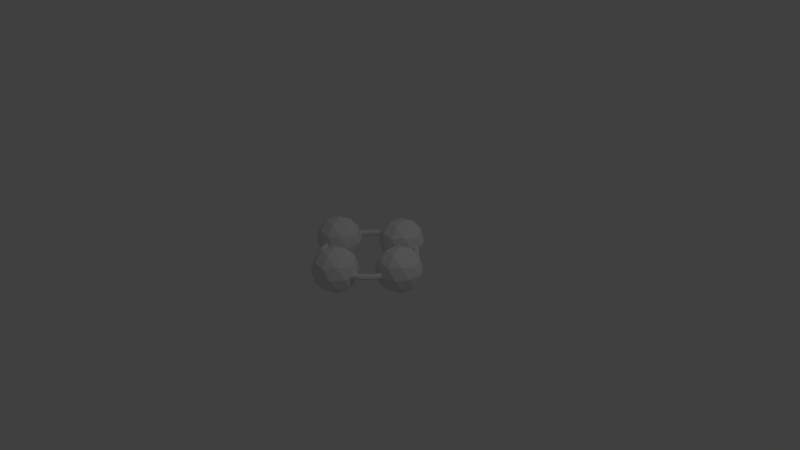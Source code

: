 # Source: advancedrotator.blend  (saved by Blender 2.78.0; exported with 4.5.12 LTS)
import bpy
from mathutils import Matrix  # noqa: F401  (used for matrix-valued properties, if any)

bpy.ops.wm.read_factory_settings(use_empty=True)
scene = bpy.context.scene
scene.name = 'Scene'

# ---- collections
col_collection_1 = bpy.data.collections.new('Collection 1'); scene.collection.children.link(col_collection_1)

# ---- world
world_world = bpy.data.worlds.new('World'); scene.world = world_world
world_world.color = (0.05088, 0.05088, 0.05088)
world_world.use_sun_shadow = False
world_world.sun_shadow_jitter_overblur = 0.0
world_world.cycles.sampling_method = 'MANUAL'

# ---- cameras
cam_camera = bpy.data.cameras.new('Camera')
cam_camera.clip_end = 100.0
cam_camera.lens = 35.0
cam_camera.sensor_width = 32.0
cam_camera.sensor_height = 18.0
cam_camera.ortho_scale = 7.314
cam_camera.dof.focus_distance = 0.0
cam_camera.dof.aperture_fstop = 128.0

# ---- lights
light_lamp = bpy.data.lights.new('Lamp', 'POINT')
light_lamp.transmission_factor = 0.0
light_lamp.cutoff_distance = 30.0
light_lamp.energy = 100.0
light_lamp.shadow_buffer_clip_start = 1.001
light_lamp.shadow_soft_size = 0.1
light_lamp.shadow_maximum_resolution = 0.006
light_lamp.use_absolute_resolution = True

# ---- meshes
me_torus = bpy.data.meshes.new('Torus')
me_torus.from_pydata([(0.65, 0.0, 0.0), (0.6406, 0.0, 0.02571), (0.6169, 0.0, 0.03939), (0.59, 0.0, 0.03464), (0.5724, 0.0, 0.01368), (0.5724, 0.0, -0.01368), (0.59, 0.0, -0.03464), (0.6169, 0.0, -0.03939), (0.6406, 0.0, -0.02571), (0.6182, 0.2009, 0.0), (0.6093, 0.198, 0.02571), (0.5868, 0.1906, 0.03939), (0.5611, 0.1823, 0.03464), (0.5444, 0.1769, 0.01368), (0.5444, 0.1769, -0.01368), (0.5611, 0.1823, -0.03464), (0.5868, 0.1906, -0.03939), (0.6093, 0.198, -0.02571), (0.5259, 0.3821, 0.0), (0.5183, 0.3766, 0.02571), (0.4991, 0.3626, 0.03939), (0.4773, 0.3468, 0.03464), (0.4631, 0.3365, 0.01368), (0.4631, 0.3365, -0.01368), (0.4773, 0.3468, -0.03464), (0.4991, 0.3626, -0.03939), (0.5183, 0.3766, -0.02571), (0.3821, 0.5259, 0.0), (0.3766, 0.5183, 0.02571), (0.3626, 0.4991, 0.03939), (0.3468, 0.4773, 0.03464), (0.3365, 0.4631, 0.01368), (0.3365, 0.4631, -0.01368), (0.3468, 0.4773, -0.03464), (0.3626, 0.4991, -0.03939), (0.3766, 0.5183, -0.02571), (0.2009, 0.6182, 0.0), (0.198, 0.6093, 0.02571), (0.1906, 0.5868, 0.03939), (0.1823, 0.5611, 0.03464), (0.1769, 0.5444, 0.01368), (0.1769, 0.5444, -0.01368), (0.1823, 0.5611, -0.03464), (0.1906, 0.5868, -0.03939), (0.198, 0.6093, -0.02571), (8.941e-08, 0.65, 0.0), (2.98e-08, 0.6406, 0.02571), (2.98e-08, 0.6169, 0.03939), (2.98e-08, 0.59, 0.03464), (5.96e-08, 0.5724, 0.01368), (5.96e-08, 0.5724, -0.01368), (2.98e-08, 0.59, -0.03464), (2.98e-08, 0.6169, -0.03939), (2.98e-08, 0.6406, -0.02571), (-0.2009, 0.6182, 0.0), (-0.198, 0.6093, 0.02571), (-0.1906, 0.5868, 0.03939), (-0.1823, 0.5611, 0.03464), (-0.1769, 0.5444, 0.01368), (-0.1769, 0.5444, -0.01368), (-0.1823, 0.5611, -0.03464), (-0.1906, 0.5868, -0.03939), (-0.198, 0.6093, -0.02571), (-0.3821, 0.5259, 0.0), (-0.3766, 0.5183, 0.02571), (-0.3626, 0.4991, 0.03939), (-0.3468, 0.4773, 0.03464), (-0.3365, 0.4631, 0.01368), (-0.3365, 0.4631, -0.01368), (-0.3468, 0.4773, -0.03464), (-0.3626, 0.4991, -0.03939), (-0.3766, 0.5183, -0.02571), (-0.5259, 0.3821, 0.0), (-0.5183, 0.3766, 0.02571), (-0.4991, 0.3626, 0.03939), (-0.4773, 0.3468, 0.03464), (-0.4631, 0.3365, 0.01368), (-0.4631, 0.3365, -0.01368), (-0.4773, 0.3468, -0.03464), (-0.4991, 0.3626, -0.03939), (-0.5183, 0.3766, -0.02571), (-0.6182, 0.2009, 0.0), (-0.6093, 0.198, 0.02571), (-0.5868, 0.1906, 0.03939), (-0.5611, 0.1823, 0.03464), (-0.5444, 0.1769, 0.01368), (-0.5444, 0.1769, -0.01368), (-0.5611, 0.1823, -0.03464), (-0.5868, 0.1906, -0.03939), (-0.6093, 0.198, -0.02571), (-0.65, 5.682e-08, 0.0), (-0.6406, 5.601e-08, 0.02571), (-0.6169, 5.394e-08, 0.03939), (-0.59, 5.158e-08, 0.03464), (-0.5724, 5.004e-08, 0.01368), (-0.5724, 5.004e-08, -0.01368), (-0.59, 5.158e-08, -0.03464), (-0.6169, 5.394e-08, -0.03939), (-0.6406, 5.601e-08, -0.02571), (-0.6182, -0.2009, 0.0), (-0.6093, -0.198, 0.02571), (-0.5868, -0.1906, 0.03939), (-0.5611, -0.1823, 0.03464), (-0.5444, -0.1769, 0.01368), (-0.5444, -0.1769, -0.01368), (-0.5611, -0.1823, -0.03464), (-0.5868, -0.1906, -0.03939), (-0.6093, -0.198, -0.02571), (-0.5259, -0.3821, 0.0), (-0.5183, -0.3766, 0.02571), (-0.4991, -0.3626, 0.03939), (-0.4773, -0.3468, 0.03464), (-0.4631, -0.3365, 0.01368), (-0.4631, -0.3365, -0.01368), (-0.4773, -0.3468, -0.03464), (-0.4991, -0.3626, -0.03939), (-0.5183, -0.3766, -0.02571), (-0.3821, -0.5259, 0.0), (-0.3766, -0.5183, 0.02571), (-0.3626, -0.4991, 0.03939), (-0.3468, -0.4773, 0.03464), (-0.3365, -0.4631, 0.01368), (-0.3365, -0.4631, -0.01368), (-0.3468, -0.4773, -0.03464), (-0.3626, -0.4991, -0.03939), (-0.3766, -0.5183, -0.02571), (-0.2009, -0.6182, 0.0), (-0.198, -0.6093, 0.02571), (-0.1906, -0.5868, 0.03939), (-0.1823, -0.5611, 0.03464), (-0.1769, -0.5444, 0.01368), (-0.1769, -0.5444, -0.01368), (-0.1823, -0.5611, -0.03464), (-0.1906, -0.5868, -0.03939), (-0.198, -0.6093, -0.02571), (8.941e-08, -0.65, 0.0), (2.98e-08, -0.6406, 0.02571), (2.98e-08, -0.6169, 0.03939), (2.98e-08, -0.59, 0.03464), (5.96e-08, -0.5724, 0.01368), (5.96e-08, -0.5724, -0.01368), (2.98e-08, -0.59, -0.03464), (2.98e-08, -0.6169, -0.03939), (2.98e-08, -0.6406, -0.02571), (0.2009, -0.6182, 0.0), (0.198, -0.6093, 0.02571), (0.1906, -0.5868, 0.03939), (0.1823, -0.5611, 0.03464), (0.1769, -0.5444, 0.01368), (0.1769, -0.5444, -0.01368), (0.1823, -0.5611, -0.03464), (0.1906, -0.5868, -0.03939), (0.198, -0.6093, -0.02571), (0.3821, -0.5259, 0.0), (0.3766, -0.5183, 0.02571), (0.3626, -0.4991, 0.03939), (0.3468, -0.4773, 0.03464), (0.3365, -0.4631, 0.01368), (0.3365, -0.4631, -0.01368), (0.3468, -0.4773, -0.03464), (0.3626, -0.4991, -0.03939), (0.3766, -0.5183, -0.02571), (0.5259, -0.3821, 0.0), (0.5183, -0.3766, 0.02571), (0.4991, -0.3626, 0.03939), (0.4773, -0.3468, 0.03464), (0.4631, -0.3365, 0.01368), (0.4631, -0.3365, -0.01368), (0.4773, -0.3468, -0.03464), (0.4991, -0.3626, -0.03939), (0.5183, -0.3766, -0.02571), (0.6182, -0.2009, 0.0), (0.6093, -0.198, 0.02571), (0.5868, -0.1906, 0.03939), (0.5611, -0.1823, 0.03464), (0.5444, -0.1769, 0.01368), (0.5444, -0.1769, -0.01368), (0.5611, -0.1823, -0.03464), (0.5868, -0.1906, -0.03939), (0.6093, -0.198, -0.02571)], [], [(0, 9, 10, 1), (1, 10, 11, 2), (2, 11, 12, 3), (3, 12, 13, 4), (4, 13, 14, 5), (5, 14, 15, 6), (6, 15, 16, 7), (7, 16, 17, 8), (0, 8, 17, 9), (9, 18, 19, 10), (10, 19, 20, 11), (11, 20, 21, 12), (12, 21, 22, 13), (13, 22, 23, 14), (14, 23, 24, 15), (15, 24, 25, 16), (16, 25, 26, 17), (17, 26, 18, 9), (18, 27, 28, 19), (19, 28, 29, 20), (20, 29, 30, 21), (21, 30, 31, 22), (22, 31, 32, 23), (23, 32, 33, 24), (24, 33, 34, 25), (25, 34, 35, 26), (26, 35, 27, 18), (27, 36, 37, 28), (28, 37, 38, 29), (29, 38, 39, 30), (30, 39, 40, 31), (31, 40, 41, 32), (32, 41, 42, 33), (33, 42, 43, 34), (34, 43, 44, 35), (35, 44, 36, 27), (36, 45, 46, 37), (37, 46, 47, 38), (38, 47, 48, 39), (39, 48, 49, 40), (40, 49, 50, 41), (41, 50, 51, 42), (42, 51, 52, 43), (43, 52, 53, 44), (44, 53, 45, 36), (45, 54, 55, 46), (46, 55, 56, 47), (47, 56, 57, 48), (48, 57, 58, 49), (49, 58, 59, 50), (50, 59, 60, 51), (51, 60, 61, 52), (52, 61, 62, 53), (53, 62, 54, 45), (54, 63, 64, 55), (55, 64, 65, 56), (56, 65, 66, 57), (57, 66, 67, 58), (58, 67, 68, 59), (59, 68, 69, 60), (60, 69, 70, 61), (61, 70, 71, 62), (62, 71, 63, 54), (63, 72, 73, 64), (64, 73, 74, 65), (65, 74, 75, 66), (66, 75, 76, 67), (67, 76, 77, 68), (68, 77, 78, 69), (69, 78, 79, 70), (70, 79, 80, 71), (71, 80, 72, 63), (72, 81, 82, 73), (73, 82, 83, 74), (74, 83, 84, 75), (75, 84, 85, 76), (76, 85, 86, 77), (77, 86, 87, 78), (78, 87, 88, 79), (79, 88, 89, 80), (80, 89, 81, 72), (81, 90, 91, 82), (82, 91, 92, 83), (83, 92, 93, 84), (84, 93, 94, 85), (85, 94, 95, 86), (86, 95, 96, 87), (87, 96, 97, 88), (88, 97, 98, 89), (89, 98, 90, 81), (90, 99, 100, 91), (91, 100, 101, 92), (92, 101, 102, 93), (93, 102, 103, 94), (94, 103, 104, 95), (95, 104, 105, 96), (96, 105, 106, 97), (97, 106, 107, 98), (98, 107, 99, 90), (99, 108, 109, 100), (100, 109, 110, 101), (101, 110, 111, 102), (102, 111, 112, 103), (103, 112, 113, 104), (104, 113, 114, 105), (105, 114, 115, 106), (106, 115, 116, 107), (107, 116, 108, 99), (108, 117, 118, 109), (109, 118, 119, 110), (110, 119, 120, 111), (111, 120, 121, 112), (112, 121, 122, 113), (113, 122, 123, 114), (114, 123, 124, 115), (115, 124, 125, 116), (116, 125, 117, 108), (117, 126, 127, 118), (118, 127, 128, 119), (119, 128, 129, 120), (120, 129, 130, 121), (121, 130, 131, 122), (122, 131, 132, 123), (123, 132, 133, 124), (124, 133, 134, 125), (125, 134, 126, 117), (126, 135, 136, 127), (127, 136, 137, 128), (128, 137, 138, 129), (129, 138, 139, 130), (130, 139, 140, 131), (131, 140, 141, 132), (132, 141, 142, 133), (133, 142, 143, 134), (134, 143, 135, 126), (135, 144, 145, 136), (136, 145, 146, 137), (137, 146, 147, 138), (138, 147, 148, 139), (139, 148, 149, 140), (140, 149, 150, 141), (141, 150, 151, 142), (142, 151, 152, 143), (143, 152, 144, 135), (144, 153, 154, 145), (145, 154, 155, 146), (146, 155, 156, 147), (147, 156, 157, 148), (148, 157, 158, 149), (149, 158, 159, 150), (150, 159, 160, 151), (151, 160, 161, 152), (152, 161, 153, 144), (153, 162, 163, 154), (154, 163, 164, 155), (155, 164, 165, 156), (156, 165, 166, 157), (157, 166, 167, 158), (158, 167, 168, 159), (159, 168, 169, 160), (160, 169, 170, 161), (161, 170, 162, 153), (162, 171, 172, 163), (163, 172, 173, 164), (164, 173, 174, 165), (165, 174, 175, 166), (166, 175, 176, 167), (167, 176, 177, 168), (168, 177, 178, 169), (169, 178, 179, 170), (170, 179, 171, 162), (171, 0, 1, 172), (172, 1, 2, 173), (173, 2, 3, 174), (174, 3, 4, 175), (175, 4, 5, 176), (176, 5, 6, 177), (177, 6, 7, 178), (178, 7, 8, 179), (179, 8, 0, 171)])
me_torus.use_remesh_preserve_volume = False
me_torus.use_remesh_preserve_attributes = False
me_torus.use_mirror_vertex_groups = False
me_torus.update()
me_x = bpy.data.meshes.new('Икосфера')
me_x.from_pydata([(0.0, 0.0, -0.07), (0.05065, -0.0368, -0.03131), (-0.01935, -0.05955, -0.03131), (-0.06261, 0.0, -0.03131), (-0.01935, 0.05955, -0.03131), (0.05065, 0.0368, -0.03131), (0.01935, -0.05955, 0.03131), (-0.05065, -0.0368, 0.03131), (-0.05065, 0.0368, 0.03131), (0.01935, 0.05955, 0.03131), (0.06261, 0.0, 0.03131), (0.0, 0.0, 0.07), (-0.01137, -0.035, -0.05955), (0.02977, -0.02163, -0.05955), (0.0184, -0.05663, -0.0368), (0.05955, 0.0, -0.0368), (0.02977, 0.02163, -0.05955), (-0.0368, 0.0, -0.05955), (-0.04817, -0.035, -0.0368), (-0.01137, 0.035, -0.05955), (-0.04817, 0.035, -0.0368), (0.0184, 0.05663, -0.0368), (0.06657, -0.02163, 0.0), (0.06657, 0.02163, 0.0), (0.0, -0.07, 0.0), (0.04114, -0.05663, 0.0), (-0.06657, -0.02163, 0.0), (-0.04114, -0.05663, 0.0), (-0.04114, 0.05663, 0.0), (-0.06657, 0.02163, 0.0), (0.04114, 0.05663, 0.0), (0.0, 0.07, 0.0), (0.04817, -0.035, 0.0368), (-0.0184, -0.05663, 0.0368), (-0.05955, 0.0, 0.0368), (-0.0184, 0.05663, 0.0368), (0.04817, 0.035, 0.0368), (0.01137, -0.035, 0.05955), (0.0368, 0.0, 0.05955), (-0.02977, -0.02163, 0.05955), (-0.02977, 0.02163, 0.05955), (0.01137, 0.035, 0.05955)], [], [(0, 13, 12), (1, 13, 15), (0, 12, 17), (0, 17, 19), (0, 19, 16), (1, 15, 22), (2, 14, 24), (3, 18, 26), (4, 20, 28), (5, 21, 30), (1, 22, 25), (2, 24, 27), (3, 26, 29), (4, 28, 31), (5, 30, 23), (6, 32, 37), (7, 33, 39), (8, 34, 40), (9, 35, 41), (10, 36, 38), (38, 41, 11), (38, 36, 41), (36, 9, 41), (41, 40, 11), (41, 35, 40), (35, 8, 40), (40, 39, 11), (40, 34, 39), (34, 7, 39), (39, 37, 11), (39, 33, 37), (33, 6, 37), (37, 38, 11), (37, 32, 38), (32, 10, 38), (23, 36, 10), (23, 30, 36), (30, 9, 36), (31, 35, 9), (31, 28, 35), (28, 8, 35), (29, 34, 8), (29, 26, 34), (26, 7, 34), (27, 33, 7), (27, 24, 33), (24, 6, 33), (25, 32, 6), (25, 22, 32), (22, 10, 32), (30, 31, 9), (30, 21, 31), (21, 4, 31), (28, 29, 8), (28, 20, 29), (20, 3, 29), (26, 27, 7), (26, 18, 27), (18, 2, 27), (24, 25, 6), (24, 14, 25), (14, 1, 25), (22, 23, 10), (22, 15, 23), (15, 5, 23), (16, 21, 5), (16, 19, 21), (19, 4, 21), (19, 20, 4), (19, 17, 20), (17, 3, 20), (17, 18, 3), (17, 12, 18), (12, 2, 18), (15, 16, 5), (15, 13, 16), (13, 0, 16), (12, 14, 2), (12, 13, 14), (13, 1, 14)])
me_x.use_remesh_preserve_volume = False
me_x.use_remesh_preserve_attributes = False
me_x.use_mirror_vertex_groups = False
me_x.update()
me_001 = bpy.data.meshes.new('Икосфера.001')
me_001.from_pydata([(0.0, 0.0, -0.07), (0.05065, -0.0368, -0.03131), (-0.01935, -0.05955, -0.03131), (-0.06261, 0.0, -0.03131), (-0.01935, 0.05955, -0.03131), (0.05065, 0.0368, -0.03131), (0.01935, -0.05955, 0.03131), (-0.05065, -0.0368, 0.03131), (-0.05065, 0.0368, 0.03131), (0.01935, 0.05955, 0.03131), (0.06261, 0.0, 0.03131), (0.0, 0.0, 0.07), (-0.01137, -0.035, -0.05955), (0.02977, -0.02163, -0.05955), (0.0184, -0.05663, -0.0368), (0.05955, 0.0, -0.0368), (0.02977, 0.02163, -0.05955), (-0.0368, 0.0, -0.05955), (-0.04817, -0.035, -0.0368), (-0.01137, 0.035, -0.05955), (-0.04817, 0.035, -0.0368), (0.0184, 0.05663, -0.0368), (0.06657, -0.02163, 0.0), (0.06657, 0.02163, 0.0), (0.0, -0.07, 0.0), (0.04114, -0.05663, 0.0), (-0.06657, -0.02163, 0.0), (-0.04114, -0.05663, 0.0), (-0.04114, 0.05663, 0.0), (-0.06657, 0.02163, 0.0), (0.04114, 0.05663, 0.0), (0.0, 0.07, 0.0), (0.04817, -0.035, 0.0368), (-0.0184, -0.05663, 0.0368), (-0.05955, 0.0, 0.0368), (-0.0184, 0.05663, 0.0368), (0.04817, 0.035, 0.0368), (0.01137, -0.035, 0.05955), (0.0368, 0.0, 0.05955), (-0.02977, -0.02163, 0.05955), (-0.02977, 0.02163, 0.05955), (0.01137, 0.035, 0.05955)], [], [(0, 13, 12), (1, 13, 15), (0, 12, 17), (0, 17, 19), (0, 19, 16), (1, 15, 22), (2, 14, 24), (3, 18, 26), (4, 20, 28), (5, 21, 30), (1, 22, 25), (2, 24, 27), (3, 26, 29), (4, 28, 31), (5, 30, 23), (6, 32, 37), (7, 33, 39), (8, 34, 40), (9, 35, 41), (10, 36, 38), (38, 41, 11), (38, 36, 41), (36, 9, 41), (41, 40, 11), (41, 35, 40), (35, 8, 40), (40, 39, 11), (40, 34, 39), (34, 7, 39), (39, 37, 11), (39, 33, 37), (33, 6, 37), (37, 38, 11), (37, 32, 38), (32, 10, 38), (23, 36, 10), (23, 30, 36), (30, 9, 36), (31, 35, 9), (31, 28, 35), (28, 8, 35), (29, 34, 8), (29, 26, 34), (26, 7, 34), (27, 33, 7), (27, 24, 33), (24, 6, 33), (25, 32, 6), (25, 22, 32), (22, 10, 32), (30, 31, 9), (30, 21, 31), (21, 4, 31), (28, 29, 8), (28, 20, 29), (20, 3, 29), (26, 27, 7), (26, 18, 27), (18, 2, 27), (24, 25, 6), (24, 14, 25), (14, 1, 25), (22, 23, 10), (22, 15, 23), (15, 5, 23), (16, 21, 5), (16, 19, 21), (19, 4, 21), (19, 20, 4), (19, 17, 20), (17, 3, 20), (17, 18, 3), (17, 12, 18), (12, 2, 18), (15, 16, 5), (15, 13, 16), (13, 0, 16), (12, 14, 2), (12, 13, 14), (13, 1, 14)])
me_001.use_remesh_preserve_volume = False
me_001.use_remesh_preserve_attributes = False
me_001.use_mirror_vertex_groups = False
me_001.update()
me_002 = bpy.data.meshes.new('Икосфера.002')
me_002.from_pydata([(0.0, 0.0, -0.07), (0.05065, -0.0368, -0.03131), (-0.01935, -0.05955, -0.03131), (-0.06261, 0.0, -0.03131), (-0.01935, 0.05955, -0.03131), (0.05065, 0.0368, -0.03131), (0.01935, -0.05955, 0.03131), (-0.05065, -0.0368, 0.03131), (-0.05065, 0.0368, 0.03131), (0.01935, 0.05955, 0.03131), (0.06261, 0.0, 0.03131), (0.0, 0.0, 0.07), (-0.01137, -0.035, -0.05955), (0.02977, -0.02163, -0.05955), (0.0184, -0.05663, -0.0368), (0.05955, 0.0, -0.0368), (0.02977, 0.02163, -0.05955), (-0.0368, 0.0, -0.05955), (-0.04817, -0.035, -0.0368), (-0.01137, 0.035, -0.05955), (-0.04817, 0.035, -0.0368), (0.0184, 0.05663, -0.0368), (0.06657, -0.02163, 0.0), (0.06657, 0.02163, 0.0), (0.0, -0.07, 0.0), (0.04114, -0.05663, 0.0), (-0.06657, -0.02163, 0.0), (-0.04114, -0.05663, 0.0), (-0.04114, 0.05663, 0.0), (-0.06657, 0.02163, 0.0), (0.04114, 0.05663, 0.0), (0.0, 0.07, 0.0), (0.04817, -0.035, 0.0368), (-0.0184, -0.05663, 0.0368), (-0.05955, 0.0, 0.0368), (-0.0184, 0.05663, 0.0368), (0.04817, 0.035, 0.0368), (0.01137, -0.035, 0.05955), (0.0368, 0.0, 0.05955), (-0.02977, -0.02163, 0.05955), (-0.02977, 0.02163, 0.05955), (0.01137, 0.035, 0.05955)], [], [(0, 13, 12), (1, 13, 15), (0, 12, 17), (0, 17, 19), (0, 19, 16), (1, 15, 22), (2, 14, 24), (3, 18, 26), (4, 20, 28), (5, 21, 30), (1, 22, 25), (2, 24, 27), (3, 26, 29), (4, 28, 31), (5, 30, 23), (6, 32, 37), (7, 33, 39), (8, 34, 40), (9, 35, 41), (10, 36, 38), (38, 41, 11), (38, 36, 41), (36, 9, 41), (41, 40, 11), (41, 35, 40), (35, 8, 40), (40, 39, 11), (40, 34, 39), (34, 7, 39), (39, 37, 11), (39, 33, 37), (33, 6, 37), (37, 38, 11), (37, 32, 38), (32, 10, 38), (23, 36, 10), (23, 30, 36), (30, 9, 36), (31, 35, 9), (31, 28, 35), (28, 8, 35), (29, 34, 8), (29, 26, 34), (26, 7, 34), (27, 33, 7), (27, 24, 33), (24, 6, 33), (25, 32, 6), (25, 22, 32), (22, 10, 32), (30, 31, 9), (30, 21, 31), (21, 4, 31), (28, 29, 8), (28, 20, 29), (20, 3, 29), (26, 27, 7), (26, 18, 27), (18, 2, 27), (24, 25, 6), (24, 14, 25), (14, 1, 25), (22, 23, 10), (22, 15, 23), (15, 5, 23), (16, 21, 5), (16, 19, 21), (19, 4, 21), (19, 20, 4), (19, 17, 20), (17, 3, 20), (17, 18, 3), (17, 12, 18), (12, 2, 18), (15, 16, 5), (15, 13, 16), (13, 0, 16), (12, 14, 2), (12, 13, 14), (13, 1, 14)])
me_002.use_remesh_preserve_volume = False
me_002.use_remesh_preserve_attributes = False
me_002.use_mirror_vertex_groups = False
me_002.update()
me_003 = bpy.data.meshes.new('Икосфера.003')
me_003.from_pydata([(0.0, 0.0, -0.07), (0.05065, -0.0368, -0.03131), (-0.01935, -0.05955, -0.03131), (-0.06261, 0.0, -0.03131), (-0.01935, 0.05955, -0.03131), (0.05065, 0.0368, -0.03131), (0.01935, -0.05955, 0.03131), (-0.05065, -0.0368, 0.03131), (-0.05065, 0.0368, 0.03131), (0.01935, 0.05955, 0.03131), (0.06261, 0.0, 0.03131), (0.0, 0.0, 0.07), (-0.01137, -0.035, -0.05955), (0.02977, -0.02163, -0.05955), (0.0184, -0.05663, -0.0368), (0.05955, 0.0, -0.0368), (0.02977, 0.02163, -0.05955), (-0.0368, 0.0, -0.05955), (-0.04817, -0.035, -0.0368), (-0.01137, 0.035, -0.05955), (-0.04817, 0.035, -0.0368), (0.0184, 0.05663, -0.0368), (0.06657, -0.02163, 0.0), (0.06657, 0.02163, 0.0), (0.0, -0.07, 0.0), (0.04114, -0.05663, 0.0), (-0.06657, -0.02163, 0.0), (-0.04114, -0.05663, 0.0), (-0.04114, 0.05663, 0.0), (-0.06657, 0.02163, 0.0), (0.04114, 0.05663, 0.0), (0.0, 0.07, 0.0), (0.04817, -0.035, 0.0368), (-0.0184, -0.05663, 0.0368), (-0.05955, 0.0, 0.0368), (-0.0184, 0.05663, 0.0368), (0.04817, 0.035, 0.0368), (0.01137, -0.035, 0.05955), (0.0368, 0.0, 0.05955), (-0.02977, -0.02163, 0.05955), (-0.02977, 0.02163, 0.05955), (0.01137, 0.035, 0.05955)], [], [(0, 13, 12), (1, 13, 15), (0, 12, 17), (0, 17, 19), (0, 19, 16), (1, 15, 22), (2, 14, 24), (3, 18, 26), (4, 20, 28), (5, 21, 30), (1, 22, 25), (2, 24, 27), (3, 26, 29), (4, 28, 31), (5, 30, 23), (6, 32, 37), (7, 33, 39), (8, 34, 40), (9, 35, 41), (10, 36, 38), (38, 41, 11), (38, 36, 41), (36, 9, 41), (41, 40, 11), (41, 35, 40), (35, 8, 40), (40, 39, 11), (40, 34, 39), (34, 7, 39), (39, 37, 11), (39, 33, 37), (33, 6, 37), (37, 38, 11), (37, 32, 38), (32, 10, 38), (23, 36, 10), (23, 30, 36), (30, 9, 36), (31, 35, 9), (31, 28, 35), (28, 8, 35), (29, 34, 8), (29, 26, 34), (26, 7, 34), (27, 33, 7), (27, 24, 33), (24, 6, 33), (25, 32, 6), (25, 22, 32), (22, 10, 32), (30, 31, 9), (30, 21, 31), (21, 4, 31), (28, 29, 8), (28, 20, 29), (20, 3, 29), (26, 27, 7), (26, 18, 27), (18, 2, 27), (24, 25, 6), (24, 14, 25), (14, 1, 25), (22, 23, 10), (22, 15, 23), (15, 5, 23), (16, 21, 5), (16, 19, 21), (19, 4, 21), (19, 20, 4), (19, 17, 20), (17, 3, 20), (17, 18, 3), (17, 12, 18), (12, 2, 18), (15, 16, 5), (15, 13, 16), (13, 0, 16), (12, 14, 2), (12, 13, 14), (13, 1, 14)])
me_003.use_remesh_preserve_volume = False
me_003.use_remesh_preserve_attributes = False
me_003.use_mirror_vertex_groups = False
me_003.update()

# ---- objects
ob_torus = bpy.data.objects.new('Torus', me_torus)
ob_x = bpy.data.objects.new('Икосфера', me_x)
ob_001 = bpy.data.objects.new('Икосфера.001', me_001)
ob_002 = bpy.data.objects.new('Икосфера.002', me_002)
ob_003 = bpy.data.objects.new('Икосфера.003', me_003)
ob_lamp = bpy.data.objects.new('Lamp', light_lamp)
ob_camera = bpy.data.objects.new('Camera', cam_camera)

# ---- transforms, parenting, visibility, modifiers, constraints
ob_torus.location = (0.0, 0.0, 0.0)
ob_torus.lineart.crease_threshold = 0.0
ob_x.parent = ob_torus
ob_x.location = (-0.597, 0.003333, 0.0)
ob_x.scale = (4.338, 4.338, 4.338)
ob_x.lineart.crease_threshold = 0.0
ob_001.parent = ob_torus
ob_001.location = (0.5596, 0.003333, 0.0)
ob_001.scale = (4.338, 4.338, 4.338)
ob_001.lineart.crease_threshold = 0.0
ob_002.parent = ob_torus
ob_002.location = (0.01737, 0.5594, 0.0)
ob_002.scale = (4.338, 4.338, 4.338)
ob_002.lineart.crease_threshold = 0.0
ob_003.parent = ob_torus
ob_003.location = (0.01737, -0.5784, 0.0)
ob_003.scale = (4.338, 4.338, 4.338)
ob_003.lineart.crease_threshold = 0.0
ob_lamp.location = (4.076, 1.005, 5.904)
ob_lamp.rotation_euler = (0.6503, 0.05522, 1.866)
ob_lamp.lock_rotations_4d = False
ob_lamp.empty_display_type = 'ARROWS'
ob_lamp.color = (0.0, 0.0, 0.0, 0.0)
ob_lamp.lineart.crease_threshold = 0.0
ob_camera.location = (7.481, -6.508, 5.344)
ob_camera.rotation_euler = (1.109, 0.0, 0.8149)
ob_camera.lock_rotations_4d = False
ob_camera.empty_display_type = 'ARROWS'
ob_camera.color = (0.0, 0.0, 0.0, 0.0)
ob_camera.display_type = 'WIRE'
ob_camera.lineart.crease_threshold = 0.0

# ---- collection membership
col_collection_1.objects.link(ob_torus)
col_collection_1.objects.link(ob_x)
col_collection_1.objects.link(ob_001)
col_collection_1.objects.link(ob_002)
col_collection_1.objects.link(ob_003)
col_collection_1.objects.link(ob_lamp)
col_collection_1.objects.link(ob_camera)

# ---- scene / render settings (as saved in the file)
scene.camera = ob_camera
scene.frame_start = 1; scene.frame_end = 250; scene.frame_set(1)
scene.render.engine = 'BLENDER_EEVEE_NEXT'
scene.render.resolution_percentage = 50
scene.render.dither_intensity = 0.0
scene.cycles.use_denoising = False
scene.cycles.samples = 128
scene.cycles.sampling_pattern = 'TABULATED_SOBOL'
scene.cycles.light_sampling_threshold = 0.0
scene.cycles.use_adaptive_sampling = False
scene.cycles.use_light_tree = False
scene.cycles.blur_glossy = 0.0
scene.cycles.sample_clamp_indirect = 0.0
scene.view_settings.view_transform = 'Standard'
bpy.context.view_layer.update()
